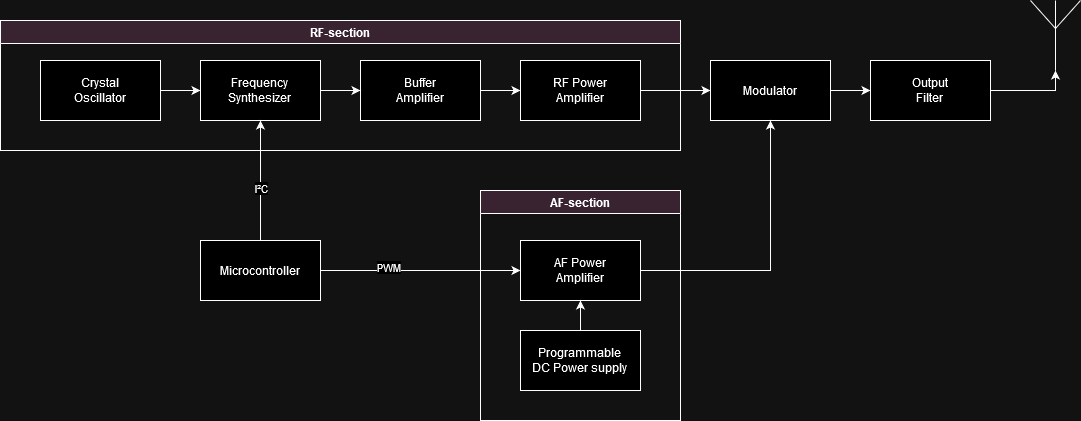

The diagram above was exported from draw.io. Its source (the exported page's mxGraphModel, read from the mxfile embedded in the PNG):
<mxGraphModel dx="1221" dy="733" grid="1" gridSize="10" guides="1" tooltips="1" connect="1" arrows="1" fold="1" page="1" pageScale="1" pageWidth="1169" pageHeight="827" math="0" shadow="0">
  <root>
    <mxCell id="0" />
    <mxCell id="1" parent="0" />
    <mxCell id="_UA_P4J7YujxcwGbwLvZ-7" style="edgeStyle=orthogonalEdgeStyle;rounded=0;orthogonalLoop=1;jettySize=auto;html=1;entryX=0;entryY=0.5;entryDx=0;entryDy=0;exitX=1;exitY=0.5;exitDx=0;exitDy=0;" edge="1" parent="1" source="_UA_P4J7YujxcwGbwLvZ-13" target="_UA_P4J7YujxcwGbwLvZ-4">
      <mxGeometry relative="1" as="geometry">
        <mxPoint x="720" y="150" as="sourcePoint" />
      </mxGeometry>
    </mxCell>
    <mxCell id="_UA_P4J7YujxcwGbwLvZ-20" style="edgeStyle=orthogonalEdgeStyle;rounded=0;orthogonalLoop=1;jettySize=auto;html=1;exitX=1;exitY=0.5;exitDx=0;exitDy=0;entryX=0;entryY=0.5;entryDx=0;entryDy=0;" edge="1" parent="1" source="_UA_P4J7YujxcwGbwLvZ-4" target="_UA_P4J7YujxcwGbwLvZ-17">
      <mxGeometry relative="1" as="geometry" />
    </mxCell>
    <mxCell id="_UA_P4J7YujxcwGbwLvZ-4" value="Modulator" style="rounded=0;whiteSpace=wrap;html=1;" vertex="1" parent="1">
      <mxGeometry x="750" y="110" width="120" height="60" as="geometry" />
    </mxCell>
    <mxCell id="_UA_P4J7YujxcwGbwLvZ-8" value="RF-section" style="swimlane;whiteSpace=wrap;html=1;startSize=23;fillColor=#E6D0DE;" vertex="1" parent="1">
      <mxGeometry x="40" y="70" width="680" height="130" as="geometry">
        <mxRectangle x="60" y="70" width="100" height="30" as="alternateBounds" />
      </mxGeometry>
    </mxCell>
    <mxCell id="_UA_P4J7YujxcwGbwLvZ-28" style="edgeStyle=orthogonalEdgeStyle;rounded=0;orthogonalLoop=1;jettySize=auto;html=1;exitX=1;exitY=0.5;exitDx=0;exitDy=0;entryX=0;entryY=0.5;entryDx=0;entryDy=0;" edge="1" parent="_UA_P4J7YujxcwGbwLvZ-8" source="_UA_P4J7YujxcwGbwLvZ-10" target="_UA_P4J7YujxcwGbwLvZ-24">
      <mxGeometry relative="1" as="geometry" />
    </mxCell>
    <mxCell id="_UA_P4J7YujxcwGbwLvZ-10" value="Crystal&lt;br&gt;&lt;div&gt;Oscillator&lt;/div&gt;" style="rounded=0;whiteSpace=wrap;html=1;" vertex="1" parent="_UA_P4J7YujxcwGbwLvZ-8">
      <mxGeometry x="40" y="40" width="120" height="60" as="geometry" />
    </mxCell>
    <mxCell id="_UA_P4J7YujxcwGbwLvZ-11" style="edgeStyle=orthogonalEdgeStyle;rounded=0;orthogonalLoop=1;jettySize=auto;html=1;exitX=1;exitY=0.5;exitDx=0;exitDy=0;entryX=0;entryY=0.5;entryDx=0;entryDy=0;" edge="1" parent="_UA_P4J7YujxcwGbwLvZ-8" source="_UA_P4J7YujxcwGbwLvZ-12" target="_UA_P4J7YujxcwGbwLvZ-13">
      <mxGeometry relative="1" as="geometry" />
    </mxCell>
    <mxCell id="_UA_P4J7YujxcwGbwLvZ-12" value="&lt;div&gt;Buffer&lt;/div&gt;&lt;div&gt;Amplifier&lt;br&gt;&lt;/div&gt;" style="rounded=0;whiteSpace=wrap;html=1;" vertex="1" parent="_UA_P4J7YujxcwGbwLvZ-8">
      <mxGeometry x="360" y="40" width="120" height="60" as="geometry" />
    </mxCell>
    <mxCell id="_UA_P4J7YujxcwGbwLvZ-13" value="&lt;div&gt;RF Power&lt;/div&gt;&lt;div&gt;Amplifier&lt;br&gt;&lt;/div&gt;" style="rounded=0;whiteSpace=wrap;html=1;" vertex="1" parent="_UA_P4J7YujxcwGbwLvZ-8">
      <mxGeometry x="520" y="40" width="120" height="60" as="geometry" />
    </mxCell>
    <mxCell id="_UA_P4J7YujxcwGbwLvZ-27" style="edgeStyle=orthogonalEdgeStyle;rounded=0;orthogonalLoop=1;jettySize=auto;html=1;exitX=1;exitY=0.5;exitDx=0;exitDy=0;entryX=0;entryY=0.5;entryDx=0;entryDy=0;" edge="1" parent="_UA_P4J7YujxcwGbwLvZ-8" source="_UA_P4J7YujxcwGbwLvZ-24" target="_UA_P4J7YujxcwGbwLvZ-12">
      <mxGeometry relative="1" as="geometry" />
    </mxCell>
    <mxCell id="_UA_P4J7YujxcwGbwLvZ-24" value="&lt;div&gt;Frequency&lt;/div&gt;&lt;div&gt;Synthesizer&lt;br&gt;&lt;/div&gt;" style="rounded=0;whiteSpace=wrap;html=1;" vertex="1" parent="_UA_P4J7YujxcwGbwLvZ-8">
      <mxGeometry x="200" y="40" width="120" height="60" as="geometry" />
    </mxCell>
    <mxCell id="_UA_P4J7YujxcwGbwLvZ-14" value="AF-section" style="swimlane;whiteSpace=wrap;html=1;fillColor=#E6D0DE;" vertex="1" parent="1">
      <mxGeometry x="520" y="240" width="200" height="230" as="geometry" />
    </mxCell>
    <mxCell id="_UA_P4J7YujxcwGbwLvZ-29" value="&lt;div&gt;Programmable&lt;/div&gt;&lt;div&gt;DC Power supply&lt;br&gt;&lt;/div&gt;" style="rounded=0;whiteSpace=wrap;html=1;" vertex="1" parent="_UA_P4J7YujxcwGbwLvZ-14">
      <mxGeometry x="40" y="140" width="120" height="60" as="geometry" />
    </mxCell>
    <mxCell id="_UA_P4J7YujxcwGbwLvZ-15" value="&lt;div&gt;AF Power&lt;/div&gt;&lt;div&gt;Amplifier&lt;br&gt;&lt;/div&gt;" style="rounded=0;whiteSpace=wrap;html=1;" vertex="1" parent="_UA_P4J7YujxcwGbwLvZ-14">
      <mxGeometry x="40" y="50" width="120" height="60" as="geometry" />
    </mxCell>
    <mxCell id="_UA_P4J7YujxcwGbwLvZ-30" style="edgeStyle=orthogonalEdgeStyle;rounded=0;orthogonalLoop=1;jettySize=auto;html=1;exitX=0.5;exitY=0;exitDx=0;exitDy=0;entryX=0.5;entryY=1;entryDx=0;entryDy=0;" edge="1" parent="_UA_P4J7YujxcwGbwLvZ-14" source="_UA_P4J7YujxcwGbwLvZ-29" target="_UA_P4J7YujxcwGbwLvZ-15">
      <mxGeometry relative="1" as="geometry" />
    </mxCell>
    <mxCell id="_UA_P4J7YujxcwGbwLvZ-16" style="edgeStyle=orthogonalEdgeStyle;rounded=0;orthogonalLoop=1;jettySize=auto;html=1;exitX=1;exitY=0.5;exitDx=0;exitDy=0;entryX=0.5;entryY=1;entryDx=0;entryDy=0;" edge="1" parent="1" source="_UA_P4J7YujxcwGbwLvZ-15" target="_UA_P4J7YujxcwGbwLvZ-4">
      <mxGeometry relative="1" as="geometry" />
    </mxCell>
    <mxCell id="_UA_P4J7YujxcwGbwLvZ-17" value="&lt;div&gt;Output&lt;/div&gt;&lt;div&gt;Filter&lt;br&gt;&lt;/div&gt;" style="rounded=0;whiteSpace=wrap;html=1;" vertex="1" parent="1">
      <mxGeometry x="910" y="110" width="120" height="60" as="geometry" />
    </mxCell>
    <mxCell id="_UA_P4J7YujxcwGbwLvZ-18" value="" style="verticalLabelPosition=bottom;shadow=0;dashed=0;align=center;html=1;verticalAlign=top;shape=mxgraph.electrical.radio.aerial_-_antenna_1;" vertex="1" parent="1">
      <mxGeometry x="1070" y="50" width="50" height="70" as="geometry" />
    </mxCell>
    <mxCell id="_UA_P4J7YujxcwGbwLvZ-19" style="edgeStyle=orthogonalEdgeStyle;rounded=0;orthogonalLoop=1;jettySize=auto;html=1;exitX=1;exitY=0.5;exitDx=0;exitDy=0;entryX=0.5;entryY=1;entryDx=0;entryDy=0;entryPerimeter=0;" edge="1" parent="1" source="_UA_P4J7YujxcwGbwLvZ-17" target="_UA_P4J7YujxcwGbwLvZ-18">
      <mxGeometry relative="1" as="geometry" />
    </mxCell>
    <mxCell id="_UA_P4J7YujxcwGbwLvZ-33" style="edgeStyle=orthogonalEdgeStyle;rounded=0;orthogonalLoop=1;jettySize=auto;html=1;exitX=0.5;exitY=0;exitDx=0;exitDy=0;entryX=0.5;entryY=1;entryDx=0;entryDy=0;" edge="1" parent="1" source="_UA_P4J7YujxcwGbwLvZ-32" target="_UA_P4J7YujxcwGbwLvZ-24">
      <mxGeometry relative="1" as="geometry" />
    </mxCell>
    <mxCell id="_UA_P4J7YujxcwGbwLvZ-34" value="I²C" style="edgeLabel;html=1;align=center;verticalAlign=middle;resizable=0;points=[];" vertex="1" connectable="0" parent="_UA_P4J7YujxcwGbwLvZ-33">
      <mxGeometry x="-0.1167" relative="1" as="geometry">
        <mxPoint as="offset" />
      </mxGeometry>
    </mxCell>
    <mxCell id="_UA_P4J7YujxcwGbwLvZ-35" style="edgeStyle=orthogonalEdgeStyle;rounded=0;orthogonalLoop=1;jettySize=auto;html=1;exitX=1;exitY=0.5;exitDx=0;exitDy=0;entryX=0;entryY=0.5;entryDx=0;entryDy=0;" edge="1" parent="1" source="_UA_P4J7YujxcwGbwLvZ-32" target="_UA_P4J7YujxcwGbwLvZ-15">
      <mxGeometry relative="1" as="geometry" />
    </mxCell>
    <mxCell id="_UA_P4J7YujxcwGbwLvZ-36" value="PWM" style="edgeLabel;html=1;align=center;verticalAlign=middle;resizable=0;points=[];" vertex="1" connectable="0" parent="_UA_P4J7YujxcwGbwLvZ-35">
      <mxGeometry x="-0.33" y="4" relative="1" as="geometry">
        <mxPoint as="offset" />
      </mxGeometry>
    </mxCell>
    <mxCell id="_UA_P4J7YujxcwGbwLvZ-32" value="Microcontroller" style="rounded=0;whiteSpace=wrap;html=1;" vertex="1" parent="1">
      <mxGeometry x="240" y="290" width="120" height="60" as="geometry" />
    </mxCell>
  </root>
</mxGraphModel>